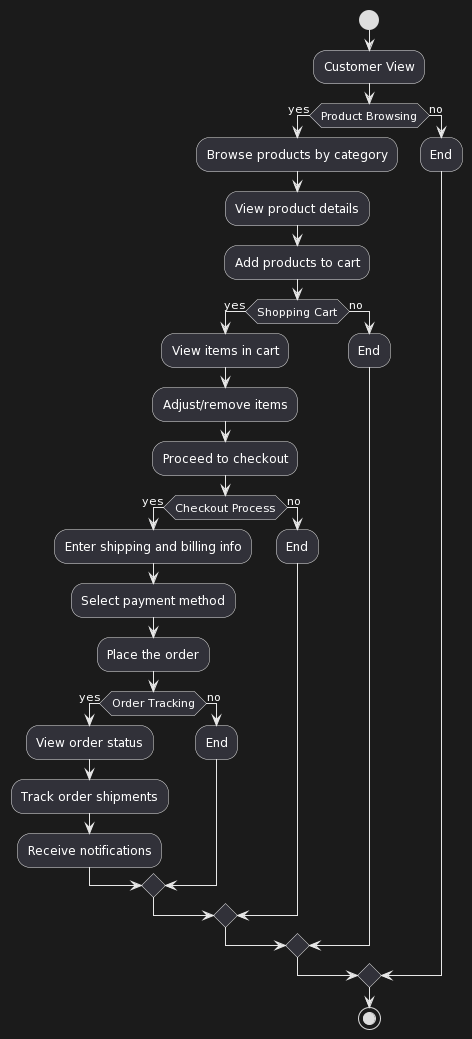

The diagram above was rendered by PlantUML. Its source (embedded in the PNG):
@startuml
start
:Customer View;
if (Product Browsing) then (yes)
    :Browse products by category;
    :View product details;
    :Add products to cart;
    if (Shopping Cart) then (yes)
        :View items in cart;
        :Adjust/remove items;
        :Proceed to checkout;
        if (Checkout Process) then (yes)
            :Enter shipping and billing info;
            :Select payment method;
            :Place the order;
            if (Order Tracking) then (yes)
                :View order status;
                :Track order shipments;
                :Receive notifications;
            else (no)
                :End;
            endif
        else (no)
            :End;
        endif
    else (no)
        :End;
    endif
else (no)
    :End;
endif
stop
@enduml